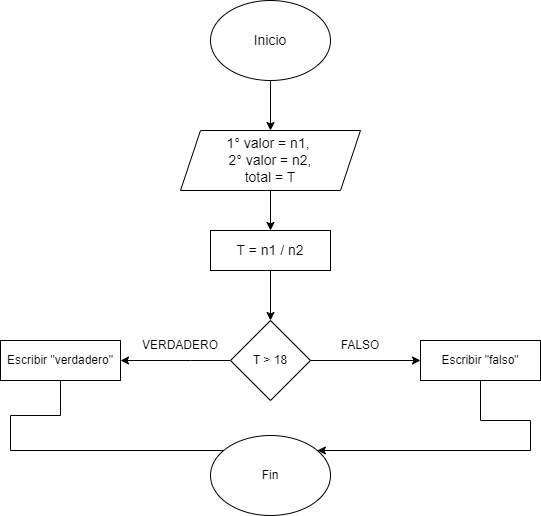

The diagram above was exported from draw.io. Its source (the exported page's mxGraphModel, read from the mxfile embedded in the PNG):
<mxGraphModel dx="1434" dy="764" grid="1" gridSize="10" guides="1" tooltips="1" connect="1" arrows="1" fold="1" page="1" pageScale="1" pageWidth="827" pageHeight="1169" math="0" shadow="0">
  <root>
    <mxCell id="0" />
    <mxCell id="1" parent="0" />
    <mxCell id="Kt8xc42o_QhIU1_EvKXy-2" style="edgeStyle=orthogonalEdgeStyle;rounded=0;orthogonalLoop=1;jettySize=auto;html=1;" edge="1" parent="1" source="Kt8xc42o_QhIU1_EvKXy-1">
      <mxGeometry relative="1" as="geometry">
        <mxPoint x="400" y="200" as="targetPoint" />
      </mxGeometry>
    </mxCell>
    <mxCell id="Kt8xc42o_QhIU1_EvKXy-1" value="&lt;font style=&quot;font-size: 14px;&quot;&gt;Inicio&lt;/font&gt;" style="ellipse;whiteSpace=wrap;html=1;" vertex="1" parent="1">
      <mxGeometry x="340" y="70" width="120" height="80" as="geometry" />
    </mxCell>
    <mxCell id="Kt8xc42o_QhIU1_EvKXy-5" style="edgeStyle=orthogonalEdgeStyle;rounded=0;orthogonalLoop=1;jettySize=auto;html=1;" edge="1" parent="1" source="Kt8xc42o_QhIU1_EvKXy-3">
      <mxGeometry relative="1" as="geometry">
        <mxPoint x="400" y="300" as="targetPoint" />
      </mxGeometry>
    </mxCell>
    <mxCell id="Kt8xc42o_QhIU1_EvKXy-3" value="&lt;font style=&quot;font-size: 14px;&quot;&gt;1° valor = n1,&amp;nbsp;&lt;br&gt;2° valor = n2,&lt;br&gt;total = T&lt;br&gt;&lt;/font&gt;" style="shape=parallelogram;perimeter=parallelogramPerimeter;whiteSpace=wrap;html=1;fixedSize=1;" vertex="1" parent="1">
      <mxGeometry x="310" y="200" width="180" height="60" as="geometry" />
    </mxCell>
    <mxCell id="Kt8xc42o_QhIU1_EvKXy-7" style="edgeStyle=orthogonalEdgeStyle;rounded=0;orthogonalLoop=1;jettySize=auto;html=1;entryX=0.5;entryY=0;entryDx=0;entryDy=0;" edge="1" parent="1" source="Kt8xc42o_QhIU1_EvKXy-4" target="Kt8xc42o_QhIU1_EvKXy-6">
      <mxGeometry relative="1" as="geometry" />
    </mxCell>
    <mxCell id="Kt8xc42o_QhIU1_EvKXy-4" value="&lt;font style=&quot;font-size: 14px;&quot;&gt;T = n1 / n2&lt;/font&gt;" style="rounded=0;whiteSpace=wrap;html=1;" vertex="1" parent="1">
      <mxGeometry x="340" y="300" width="120" height="40" as="geometry" />
    </mxCell>
    <mxCell id="Kt8xc42o_QhIU1_EvKXy-8" style="edgeStyle=orthogonalEdgeStyle;rounded=0;orthogonalLoop=1;jettySize=auto;html=1;" edge="1" parent="1" source="Kt8xc42o_QhIU1_EvKXy-6">
      <mxGeometry relative="1" as="geometry">
        <mxPoint x="250" y="430" as="targetPoint" />
        <Array as="points">
          <mxPoint x="320" y="430" />
          <mxPoint x="320" y="430" />
        </Array>
      </mxGeometry>
    </mxCell>
    <mxCell id="Kt8xc42o_QhIU1_EvKXy-9" style="edgeStyle=orthogonalEdgeStyle;rounded=0;orthogonalLoop=1;jettySize=auto;html=1;" edge="1" parent="1" source="Kt8xc42o_QhIU1_EvKXy-6">
      <mxGeometry relative="1" as="geometry">
        <mxPoint x="550" y="430" as="targetPoint" />
      </mxGeometry>
    </mxCell>
    <mxCell id="Kt8xc42o_QhIU1_EvKXy-6" value="T &amp;gt; 18" style="rhombus;whiteSpace=wrap;html=1;" vertex="1" parent="1">
      <mxGeometry x="360" y="390" width="80" height="80" as="geometry" />
    </mxCell>
    <mxCell id="Kt8xc42o_QhIU1_EvKXy-10" value="VERDADERO" style="text;strokeColor=none;align=center;fillColor=none;html=1;verticalAlign=middle;whiteSpace=wrap;rounded=0;" vertex="1" parent="1">
      <mxGeometry x="280" y="400" width="60" height="30" as="geometry" />
    </mxCell>
    <mxCell id="Kt8xc42o_QhIU1_EvKXy-11" value="FALSO" style="text;strokeColor=none;align=center;fillColor=none;html=1;verticalAlign=middle;whiteSpace=wrap;rounded=0;" vertex="1" parent="1">
      <mxGeometry x="460" y="400" width="60" height="30" as="geometry" />
    </mxCell>
    <mxCell id="Kt8xc42o_QhIU1_EvKXy-24" style="edgeStyle=orthogonalEdgeStyle;rounded=0;orthogonalLoop=1;jettySize=auto;html=1;entryX=0;entryY=0.5;entryDx=0;entryDy=0;" edge="1" parent="1" source="Kt8xc42o_QhIU1_EvKXy-12" target="Kt8xc42o_QhIU1_EvKXy-23">
      <mxGeometry relative="1" as="geometry">
        <mxPoint x="190" y="520" as="targetPoint" />
        <Array as="points">
          <mxPoint x="190" y="485" />
          <mxPoint x="140" y="485" />
          <mxPoint x="140" y="520" />
          <mxPoint x="360" y="520" />
          <mxPoint x="360" y="545" />
        </Array>
      </mxGeometry>
    </mxCell>
    <mxCell id="Kt8xc42o_QhIU1_EvKXy-12" value="Escribir &quot;verdadero&quot;" style="rounded=0;whiteSpace=wrap;html=1;" vertex="1" parent="1">
      <mxGeometry x="130" y="410" width="120" height="40" as="geometry" />
    </mxCell>
    <mxCell id="Kt8xc42o_QhIU1_EvKXy-25" style="edgeStyle=orthogonalEdgeStyle;rounded=0;orthogonalLoop=1;jettySize=auto;html=1;" edge="1" parent="1" source="Kt8xc42o_QhIU1_EvKXy-13" target="Kt8xc42o_QhIU1_EvKXy-23">
      <mxGeometry relative="1" as="geometry">
        <mxPoint x="610" y="530" as="targetPoint" />
        <Array as="points">
          <mxPoint x="610" y="490" />
          <mxPoint x="660" y="490" />
          <mxPoint x="660" y="520" />
        </Array>
      </mxGeometry>
    </mxCell>
    <mxCell id="Kt8xc42o_QhIU1_EvKXy-13" value="Escribir &quot;falso&quot;" style="rounded=0;whiteSpace=wrap;html=1;" vertex="1" parent="1">
      <mxGeometry x="550" y="410" width="120" height="40" as="geometry" />
    </mxCell>
    <mxCell id="Kt8xc42o_QhIU1_EvKXy-23" value="Fin" style="ellipse;whiteSpace=wrap;html=1;" vertex="1" parent="1">
      <mxGeometry x="340" y="505" width="120" height="80" as="geometry" />
    </mxCell>
  </root>
</mxGraphModel>